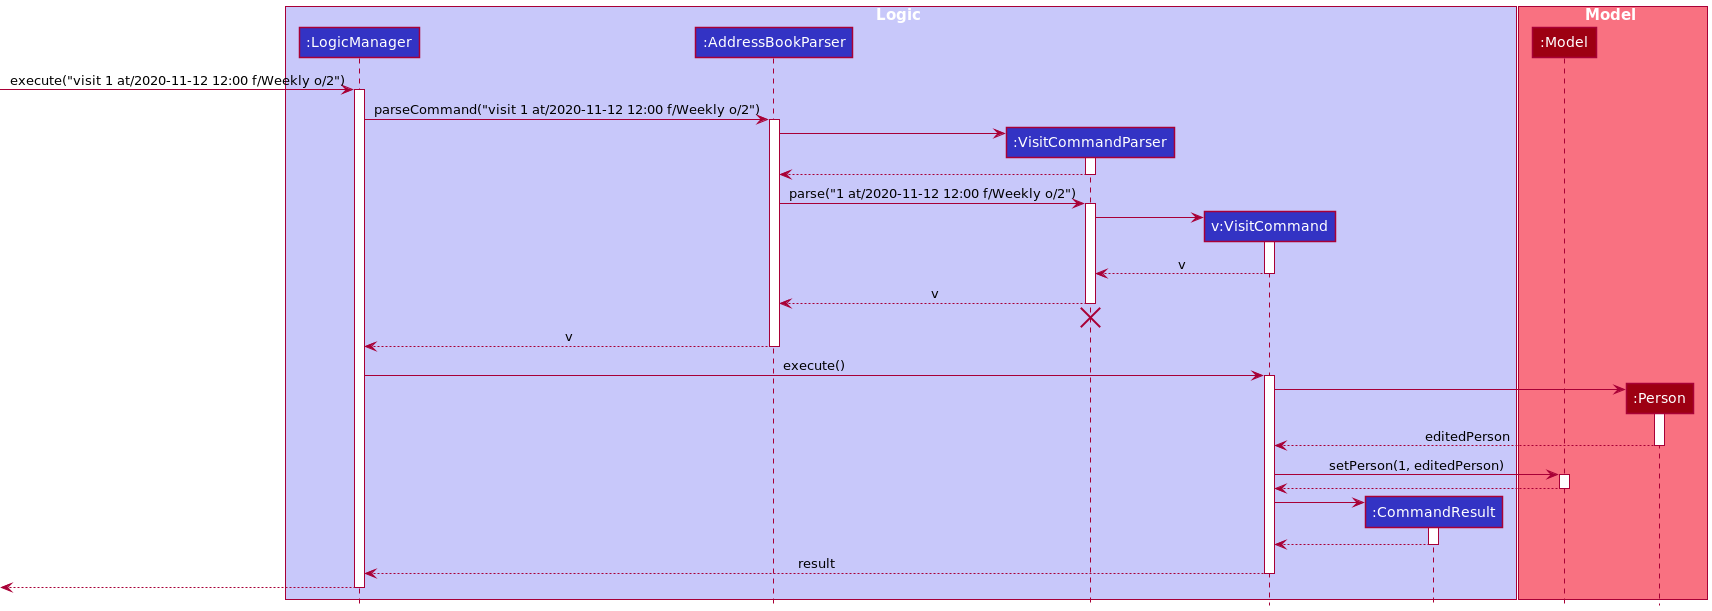

The diagram above was rendered by PlantUML. Its source (embedded in the PNG):
@startuml
!include style.puml

box Logic LOGIC_COLOR_T1
participant ":LogicManager" as LogicManager LOGIC_COLOR
participant ":AddressBookParser" as AddressBookParser LOGIC_COLOR
participant ":VisitCommandParser" as VisitCommandParser LOGIC_COLOR
participant "v:VisitCommand" as VisitCommand LOGIC_COLOR
participant ":CommandResult" as CommandResult LOGIC_COLOR
end box

box Model MODEL_COLOR_T1
participant ":Model" as Model MODEL_COLOR
participant ":Person" as Person MODEL_COLOR
end box

[-> LogicManager : execute("visit 1 at/2020-11-12 12:00 f/Weekly o/2")
activate LogicManager

LogicManager -> AddressBookParser : parseCommand("visit 1 at/2020-11-12 12:00 f/Weekly o/2")
activate AddressBookParser

create VisitCommandParser
AddressBookParser -> VisitCommandParser
activate VisitCommandParser

VisitCommandParser --> AddressBookParser
deactivate VisitCommandParser

AddressBookParser -> VisitCommandParser : parse("1 at/2020-11-12 12:00 f/Weekly o/2")
activate VisitCommandParser

create VisitCommand
VisitCommandParser -> VisitCommand
activate VisitCommand

VisitCommand --> VisitCommandParser : v
deactivate VisitCommand

VisitCommandParser --> AddressBookParser : v
deactivate VisitCommandParser
'Hidden arrow to position the destroy marker below the end of the activation bar.
VisitCommandParser -[hidden]-> AddressBookParser
destroy VisitCommandParser

AddressBookParser --> LogicManager : v
deactivate AddressBookParser

LogicManager -> VisitCommand : execute()
activate VisitCommand

create Person
VisitCommand -> Person
activate Person

Person --> VisitCommand: editedPerson
deactivate Person

VisitCommand -> Model: setPerson(1, editedPerson)
activate Model

Model --> VisitCommand
deactivate Model

create CommandResult
VisitCommand -> CommandResult
activate CommandResult

CommandResult --> VisitCommand
deactivate CommandResult

VisitCommand --> LogicManager : result
deactivate VisitCommand


[<--LogicManager
deactivate LogicManager
@enduml